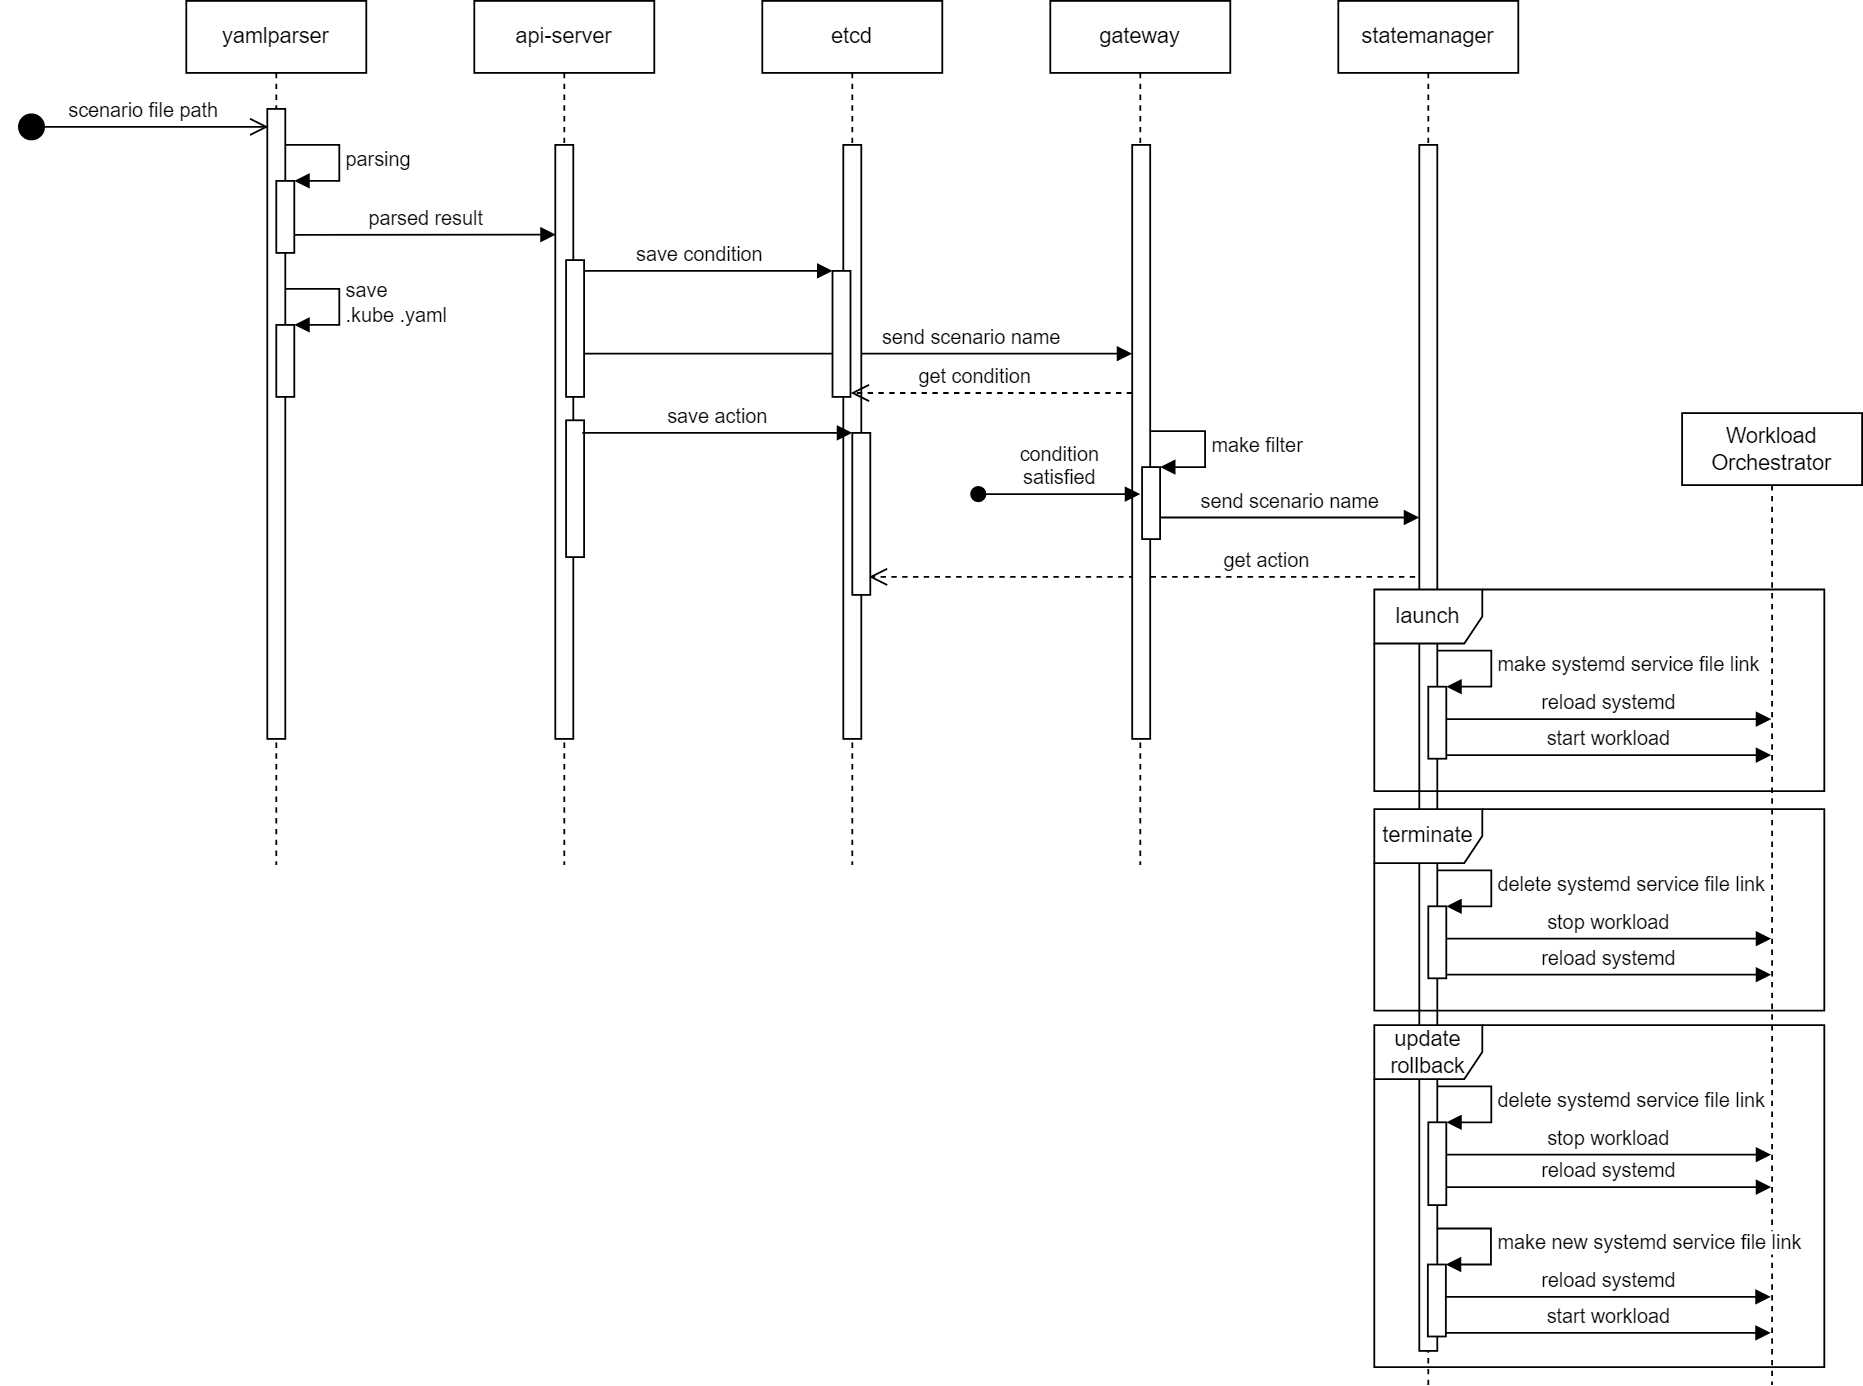

The diagram above was exported from draw.io. Its source (the exported page's mxGraphModel, read from the mxfile embedded in the PNG):
<mxGraphModel dx="1418" dy="828" grid="1" gridSize="10" guides="1" tooltips="1" connect="1" arrows="1" fold="1" page="1" pageScale="1" pageWidth="1169" pageHeight="827" math="0" shadow="0">
  <root>
    <mxCell id="0" />
    <mxCell id="1" parent="0" />
    <mxCell id="efERmn20gOlT6z2LHzhT-42" value="get action" style="html=1;verticalAlign=bottom;endArrow=open;dashed=1;endSize=8;" parent="1" edge="1">
      <mxGeometry x="-0.4266" relative="1" as="geometry">
        <mxPoint x="848.7" y="330.99999999999994" as="sourcePoint" />
        <mxPoint x="539.3" y="330.99999999999994" as="targetPoint" />
        <mxPoint as="offset" />
      </mxGeometry>
    </mxCell>
    <mxCell id="efERmn20gOlT6z2LHzhT-2" value="yamlparser" style="shape=umlLifeline;perimeter=lifelinePerimeter;whiteSpace=wrap;html=1;container=1;collapsible=0;recursiveResize=0;outlineConnect=0;" parent="1" vertex="1">
      <mxGeometry x="160" y="11" width="100" height="480" as="geometry" />
    </mxCell>
    <mxCell id="efERmn20gOlT6z2LHzhT-13" value="" style="html=1;points=[];perimeter=orthogonalPerimeter;" parent="efERmn20gOlT6z2LHzhT-2" vertex="1">
      <mxGeometry x="45" y="60" width="10" height="350" as="geometry" />
    </mxCell>
    <mxCell id="efERmn20gOlT6z2LHzhT-16" value="" style="html=1;points=[];perimeter=orthogonalPerimeter;" parent="efERmn20gOlT6z2LHzhT-2" vertex="1">
      <mxGeometry x="50" y="100" width="10" height="40" as="geometry" />
    </mxCell>
    <mxCell id="efERmn20gOlT6z2LHzhT-17" value="parsing" style="edgeStyle=orthogonalEdgeStyle;html=1;align=left;spacingLeft=2;endArrow=block;rounded=0;entryX=1;entryY=0;" parent="efERmn20gOlT6z2LHzhT-2" target="efERmn20gOlT6z2LHzhT-16" edge="1">
      <mxGeometry relative="1" as="geometry">
        <mxPoint x="55" y="80" as="sourcePoint" />
        <Array as="points">
          <mxPoint x="85" y="80" />
        </Array>
      </mxGeometry>
    </mxCell>
    <mxCell id="efERmn20gOlT6z2LHzhT-19" value="" style="html=1;points=[];perimeter=orthogonalPerimeter;" parent="efERmn20gOlT6z2LHzhT-2" vertex="1">
      <mxGeometry x="50" y="180" width="10" height="40" as="geometry" />
    </mxCell>
    <mxCell id="efERmn20gOlT6z2LHzhT-20" value="save &lt;br&gt;.kube&amp;nbsp;.yaml" style="edgeStyle=orthogonalEdgeStyle;html=1;align=left;spacingLeft=2;endArrow=block;rounded=0;entryX=1;entryY=0;" parent="efERmn20gOlT6z2LHzhT-2" target="efERmn20gOlT6z2LHzhT-19" edge="1">
      <mxGeometry x="0.0133" relative="1" as="geometry">
        <mxPoint x="55" y="160" as="sourcePoint" />
        <Array as="points">
          <mxPoint x="85" y="160" />
        </Array>
        <mxPoint as="offset" />
      </mxGeometry>
    </mxCell>
    <mxCell id="efERmn20gOlT6z2LHzhT-18" value="parsed result" style="html=1;verticalAlign=bottom;endArrow=block;entryX=0.024;entryY=0.151;entryDx=0;entryDy=0;entryPerimeter=0;" parent="efERmn20gOlT6z2LHzhT-2" target="efERmn20gOlT6z2LHzhT-23" edge="1">
      <mxGeometry width="80" relative="1" as="geometry">
        <mxPoint x="60" y="130" as="sourcePoint" />
        <mxPoint x="200" y="130" as="targetPoint" />
      </mxGeometry>
    </mxCell>
    <mxCell id="efERmn20gOlT6z2LHzhT-3" value="api-server" style="shape=umlLifeline;perimeter=lifelinePerimeter;whiteSpace=wrap;html=1;container=1;collapsible=0;recursiveResize=0;outlineConnect=0;" parent="1" vertex="1">
      <mxGeometry x="320" y="11" width="100" height="480" as="geometry" />
    </mxCell>
    <mxCell id="efERmn20gOlT6z2LHzhT-27" value="save condition" style="html=1;verticalAlign=bottom;endArrow=block;entryX=0.5;entryY=0.069;entryDx=0;entryDy=0;entryPerimeter=0;" parent="efERmn20gOlT6z2LHzhT-3" source="efERmn20gOlT6z2LHzhT-3" edge="1">
      <mxGeometry width="80" relative="1" as="geometry">
        <mxPoint x="110" y="170" as="sourcePoint" />
        <mxPoint x="199" y="150.01" as="targetPoint" />
      </mxGeometry>
    </mxCell>
    <mxCell id="efERmn20gOlT6z2LHzhT-23" value="" style="html=1;points=[];perimeter=orthogonalPerimeter;" parent="efERmn20gOlT6z2LHzhT-3" vertex="1">
      <mxGeometry x="45" y="80" width="10" height="330" as="geometry" />
    </mxCell>
    <mxCell id="efERmn20gOlT6z2LHzhT-33" value="send scenario name" style="html=1;verticalAlign=bottom;endArrow=block;" parent="efERmn20gOlT6z2LHzhT-3" edge="1">
      <mxGeometry x="0.4152" width="80" relative="1" as="geometry">
        <mxPoint x="61" y="196" as="sourcePoint" />
        <mxPoint x="365.5" y="196" as="targetPoint" />
        <mxPoint as="offset" />
      </mxGeometry>
    </mxCell>
    <mxCell id="efERmn20gOlT6z2LHzhT-32" value="" style="html=1;points=[];perimeter=orthogonalPerimeter;" parent="efERmn20gOlT6z2LHzhT-3" vertex="1">
      <mxGeometry x="51" y="233" width="10" height="76" as="geometry" />
    </mxCell>
    <mxCell id="efERmn20gOlT6z2LHzhT-31" value="" style="html=1;points=[];perimeter=orthogonalPerimeter;" parent="efERmn20gOlT6z2LHzhT-3" vertex="1">
      <mxGeometry x="51" y="144" width="10" height="76" as="geometry" />
    </mxCell>
    <mxCell id="efERmn20gOlT6z2LHzhT-4" value="gateway" style="shape=umlLifeline;perimeter=lifelinePerimeter;whiteSpace=wrap;html=1;container=1;collapsible=0;recursiveResize=0;outlineConnect=0;" parent="1" vertex="1">
      <mxGeometry x="640" y="11" width="100" height="480" as="geometry" />
    </mxCell>
    <mxCell id="efERmn20gOlT6z2LHzhT-36" value="" style="html=1;points=[];perimeter=orthogonalPerimeter;" parent="efERmn20gOlT6z2LHzhT-4" vertex="1">
      <mxGeometry x="45.5" y="80" width="10" height="330" as="geometry" />
    </mxCell>
    <mxCell id="efERmn20gOlT6z2LHzhT-34" value="" style="html=1;points=[];perimeter=orthogonalPerimeter;" parent="efERmn20gOlT6z2LHzhT-4" vertex="1">
      <mxGeometry x="51" y="259" width="10" height="40" as="geometry" />
    </mxCell>
    <mxCell id="efERmn20gOlT6z2LHzhT-35" value="make filter" style="edgeStyle=orthogonalEdgeStyle;html=1;align=left;spacingLeft=2;endArrow=block;rounded=0;entryX=1;entryY=0;" parent="efERmn20gOlT6z2LHzhT-4" target="efERmn20gOlT6z2LHzhT-34" edge="1">
      <mxGeometry relative="1" as="geometry">
        <mxPoint x="56" y="239" as="sourcePoint" />
        <Array as="points">
          <mxPoint x="86" y="239" />
        </Array>
      </mxGeometry>
    </mxCell>
    <mxCell id="efERmn20gOlT6z2LHzhT-39" value="send scenario name" style="html=1;verticalAlign=bottom;endArrow=block;" parent="efERmn20gOlT6z2LHzhT-4" edge="1">
      <mxGeometry width="80" relative="1" as="geometry">
        <mxPoint x="61" y="287" as="sourcePoint" />
        <mxPoint x="205" y="287" as="targetPoint" />
      </mxGeometry>
    </mxCell>
    <mxCell id="efERmn20gOlT6z2LHzhT-5" value="statemanager" style="shape=umlLifeline;perimeter=lifelinePerimeter;whiteSpace=wrap;html=1;container=1;collapsible=0;recursiveResize=0;outlineConnect=0;" parent="1" vertex="1">
      <mxGeometry x="800" y="11" width="100" height="769" as="geometry" />
    </mxCell>
    <mxCell id="efERmn20gOlT6z2LHzhT-38" value="" style="html=1;points=[];perimeter=orthogonalPerimeter;" parent="efERmn20gOlT6z2LHzhT-5" vertex="1">
      <mxGeometry x="45" y="80" width="10" height="670" as="geometry" />
    </mxCell>
    <mxCell id="KqAunuYAAnqcdZcSRWbQ-1" value="" style="html=1;points=[];perimeter=orthogonalPerimeter;" parent="efERmn20gOlT6z2LHzhT-5" vertex="1">
      <mxGeometry x="50" y="381" width="10" height="40" as="geometry" />
    </mxCell>
    <mxCell id="KqAunuYAAnqcdZcSRWbQ-2" value="make systemd service file link" style="edgeStyle=orthogonalEdgeStyle;html=1;align=left;spacingLeft=2;endArrow=block;rounded=0;entryX=1;entryY=0;" parent="efERmn20gOlT6z2LHzhT-5" target="KqAunuYAAnqcdZcSRWbQ-1" edge="1">
      <mxGeometry relative="1" as="geometry">
        <mxPoint x="55" y="361" as="sourcePoint" />
        <Array as="points">
          <mxPoint x="85" y="361" />
        </Array>
      </mxGeometry>
    </mxCell>
    <mxCell id="efERmn20gOlT6z2LHzhT-21" value="scenario file path" style="html=1;verticalAlign=bottom;startArrow=circle;startFill=1;endArrow=open;startSize=6;endSize=8;" parent="1" edge="1">
      <mxGeometry width="80" relative="1" as="geometry">
        <mxPoint x="66" y="81" as="sourcePoint" />
        <mxPoint x="205.5" y="81" as="targetPoint" />
      </mxGeometry>
    </mxCell>
    <mxCell id="efERmn20gOlT6z2LHzhT-22" value="etcd" style="shape=umlLifeline;perimeter=lifelinePerimeter;whiteSpace=wrap;html=1;container=1;collapsible=0;recursiveResize=0;outlineConnect=0;" parent="1" vertex="1">
      <mxGeometry x="480" y="11" width="100" height="480" as="geometry" />
    </mxCell>
    <mxCell id="efERmn20gOlT6z2LHzhT-26" value="" style="html=1;points=[];perimeter=orthogonalPerimeter;" parent="efERmn20gOlT6z2LHzhT-22" vertex="1">
      <mxGeometry x="45" y="80" width="10" height="330" as="geometry" />
    </mxCell>
    <mxCell id="efERmn20gOlT6z2LHzhT-29" value="" style="html=1;points=[];perimeter=orthogonalPerimeter;" parent="efERmn20gOlT6z2LHzhT-22" vertex="1">
      <mxGeometry x="39" y="150" width="10" height="70" as="geometry" />
    </mxCell>
    <mxCell id="efERmn20gOlT6z2LHzhT-30" value="" style="html=1;points=[];perimeter=orthogonalPerimeter;" parent="efERmn20gOlT6z2LHzhT-22" vertex="1">
      <mxGeometry x="50" y="240" width="10" height="90" as="geometry" />
    </mxCell>
    <mxCell id="efERmn20gOlT6z2LHzhT-28" value="save action" style="html=1;verticalAlign=bottom;endArrow=block;" parent="1" edge="1">
      <mxGeometry width="80" relative="1" as="geometry">
        <mxPoint x="380" y="251" as="sourcePoint" />
        <mxPoint x="530" y="251" as="targetPoint" />
      </mxGeometry>
    </mxCell>
    <mxCell id="efERmn20gOlT6z2LHzhT-37" value="condition&lt;br&gt;satisfied" style="html=1;verticalAlign=bottom;startArrow=oval;startFill=1;endArrow=block;startSize=8;" parent="1" edge="1">
      <mxGeometry width="60" relative="1" as="geometry">
        <mxPoint x="600" y="285" as="sourcePoint" />
        <mxPoint x="690" y="285" as="targetPoint" />
      </mxGeometry>
    </mxCell>
    <mxCell id="efERmn20gOlT6z2LHzhT-41" value="get condition" style="html=1;verticalAlign=bottom;endArrow=open;dashed=1;endSize=8;horizontal=1;labelPosition=center;verticalLabelPosition=top;align=center;entryX=1.02;entryY=0.969;entryDx=0;entryDy=0;entryPerimeter=0;" parent="1" source="efERmn20gOlT6z2LHzhT-36" target="efERmn20gOlT6z2LHzhT-29" edge="1">
      <mxGeometry x="0.1304" relative="1" as="geometry">
        <mxPoint x="680" y="229" as="sourcePoint" />
        <mxPoint x="535" y="228" as="targetPoint" />
        <mxPoint as="offset" />
      </mxGeometry>
    </mxCell>
    <mxCell id="KqAunuYAAnqcdZcSRWbQ-4" value="reload systemd" style="html=1;verticalAlign=bottom;endArrow=block;exitX=1;exitY=0.75;exitDx=0;exitDy=0;exitPerimeter=0;" parent="1" target="fRCENqpX3vv4kWMcG8G_-15" edge="1">
      <mxGeometry width="80" relative="1" as="geometry">
        <mxPoint x="860" y="410" as="sourcePoint" />
        <mxPoint x="1010" y="410" as="targetPoint" />
      </mxGeometry>
    </mxCell>
    <mxCell id="fRCENqpX3vv4kWMcG8G_-15" value="Workload&lt;br&gt;Orchestrator" style="shape=umlLifeline;perimeter=lifelinePerimeter;whiteSpace=wrap;html=1;container=1;collapsible=0;recursiveResize=0;outlineConnect=0;" parent="1" vertex="1">
      <mxGeometry x="991" y="240" width="100" height="540" as="geometry" />
    </mxCell>
    <mxCell id="fRCENqpX3vv4kWMcG8G_-16" value="start workload" style="html=1;verticalAlign=bottom;endArrow=block;exitX=1;exitY=0.75;exitDx=0;exitDy=0;exitPerimeter=0;" parent="1" edge="1">
      <mxGeometry width="80" relative="1" as="geometry">
        <mxPoint x="860" y="430" as="sourcePoint" />
        <mxPoint x="1040.5" y="430" as="targetPoint" />
      </mxGeometry>
    </mxCell>
    <mxCell id="fRCENqpX3vv4kWMcG8G_-17" value="terminate" style="shape=umlFrame;whiteSpace=wrap;html=1;" parent="1" vertex="1">
      <mxGeometry x="820" y="460" width="250" height="112" as="geometry" />
    </mxCell>
    <mxCell id="fRCENqpX3vv4kWMcG8G_-18" value="" style="html=1;points=[];perimeter=orthogonalPerimeter;" parent="1" vertex="1">
      <mxGeometry x="850" y="514" width="10" height="40" as="geometry" />
    </mxCell>
    <mxCell id="fRCENqpX3vv4kWMcG8G_-19" value="delete systemd service file link" style="edgeStyle=orthogonalEdgeStyle;html=1;align=left;spacingLeft=2;endArrow=block;rounded=0;entryX=1;entryY=0;" parent="1" target="fRCENqpX3vv4kWMcG8G_-18" edge="1">
      <mxGeometry x="0.0032" relative="1" as="geometry">
        <mxPoint x="855" y="494" as="sourcePoint" />
        <Array as="points">
          <mxPoint x="885" y="494" />
        </Array>
        <mxPoint as="offset" />
      </mxGeometry>
    </mxCell>
    <mxCell id="fRCENqpX3vv4kWMcG8G_-20" value="stop workload" style="html=1;verticalAlign=bottom;endArrow=block;exitX=1;exitY=0.75;exitDx=0;exitDy=0;exitPerimeter=0;" parent="1" edge="1">
      <mxGeometry width="80" relative="1" as="geometry">
        <mxPoint x="860" y="532" as="sourcePoint" />
        <mxPoint x="1040.5" y="532" as="targetPoint" />
      </mxGeometry>
    </mxCell>
    <mxCell id="fRCENqpX3vv4kWMcG8G_-21" value="reload systemd" style="html=1;verticalAlign=bottom;endArrow=block;exitX=1;exitY=0.75;exitDx=0;exitDy=0;exitPerimeter=0;" parent="1" edge="1">
      <mxGeometry width="80" relative="1" as="geometry">
        <mxPoint x="860" y="552" as="sourcePoint" />
        <mxPoint x="1040.5" y="552" as="targetPoint" />
      </mxGeometry>
    </mxCell>
    <mxCell id="fRCENqpX3vv4kWMcG8G_-22" value="update&lt;br&gt;rollback" style="shape=umlFrame;whiteSpace=wrap;html=1;" parent="1" vertex="1">
      <mxGeometry x="820" y="580" width="250" height="190" as="geometry" />
    </mxCell>
    <mxCell id="fRCENqpX3vv4kWMcG8G_-23" value="" style="html=1;points=[];perimeter=orthogonalPerimeter;" parent="1" vertex="1">
      <mxGeometry x="850" y="634" width="10" height="46" as="geometry" />
    </mxCell>
    <mxCell id="fRCENqpX3vv4kWMcG8G_-24" value="delete systemd service file link" style="edgeStyle=orthogonalEdgeStyle;html=1;align=left;spacingLeft=2;endArrow=block;rounded=0;entryX=1;entryY=0;" parent="1" target="fRCENqpX3vv4kWMcG8G_-23" edge="1">
      <mxGeometry relative="1" as="geometry">
        <mxPoint x="855" y="614" as="sourcePoint" />
        <Array as="points">
          <mxPoint x="885" y="614" />
        </Array>
      </mxGeometry>
    </mxCell>
    <mxCell id="fRCENqpX3vv4kWMcG8G_-25" value="stop workload" style="html=1;verticalAlign=bottom;endArrow=block;exitX=1;exitY=0.75;exitDx=0;exitDy=0;exitPerimeter=0;" parent="1" edge="1">
      <mxGeometry x="0.0011" width="80" relative="1" as="geometry">
        <mxPoint x="860" y="652" as="sourcePoint" />
        <mxPoint x="1040.5" y="652" as="targetPoint" />
        <mxPoint as="offset" />
      </mxGeometry>
    </mxCell>
    <mxCell id="fRCENqpX3vv4kWMcG8G_-4" value="launch" style="shape=umlFrame;whiteSpace=wrap;html=1;" parent="1" vertex="1">
      <mxGeometry x="820" y="338" width="250" height="112" as="geometry" />
    </mxCell>
    <mxCell id="fRCENqpX3vv4kWMcG8G_-27" value="" style="html=1;points=[];perimeter=orthogonalPerimeter;" parent="1" vertex="1">
      <mxGeometry x="849.75" y="713" width="10" height="40" as="geometry" />
    </mxCell>
    <mxCell id="fRCENqpX3vv4kWMcG8G_-28" value="make new systemd service file link" style="edgeStyle=orthogonalEdgeStyle;html=1;align=left;spacingLeft=2;endArrow=block;rounded=0;entryX=1;entryY=0;" parent="1" target="fRCENqpX3vv4kWMcG8G_-27" edge="1">
      <mxGeometry relative="1" as="geometry">
        <mxPoint x="854.75" y="693" as="sourcePoint" />
        <Array as="points">
          <mxPoint x="884.75" y="693" />
        </Array>
      </mxGeometry>
    </mxCell>
    <mxCell id="fRCENqpX3vv4kWMcG8G_-29" value="reload systemd" style="html=1;verticalAlign=bottom;endArrow=block;exitX=1;exitY=0.75;exitDx=0;exitDy=0;exitPerimeter=0;" parent="1" edge="1">
      <mxGeometry width="80" relative="1" as="geometry">
        <mxPoint x="859.75" y="731" as="sourcePoint" />
        <mxPoint x="1040.25" y="731" as="targetPoint" />
      </mxGeometry>
    </mxCell>
    <mxCell id="fRCENqpX3vv4kWMcG8G_-30" value="start workload" style="html=1;verticalAlign=bottom;endArrow=block;exitX=1;exitY=0.75;exitDx=0;exitDy=0;exitPerimeter=0;" parent="1" edge="1">
      <mxGeometry width="80" relative="1" as="geometry">
        <mxPoint x="859.75" y="751" as="sourcePoint" />
        <mxPoint x="1040.25" y="751" as="targetPoint" />
      </mxGeometry>
    </mxCell>
    <mxCell id="fRCENqpX3vv4kWMcG8G_-31" value="reload systemd" style="html=1;verticalAlign=bottom;endArrow=block;exitX=1;exitY=0.75;exitDx=0;exitDy=0;exitPerimeter=0;" parent="1" edge="1">
      <mxGeometry width="80" relative="1" as="geometry">
        <mxPoint x="860" y="670" as="sourcePoint" />
        <mxPoint x="1040.5" y="670" as="targetPoint" />
      </mxGeometry>
    </mxCell>
  </root>
</mxGraphModel>